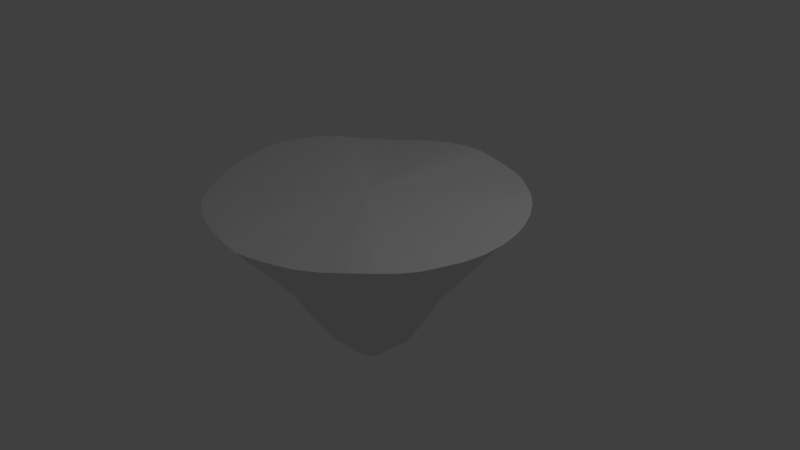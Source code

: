 # Source: Island3.blend  (saved by Blender 2.78.0; exported with 4.5.12 LTS)
import bpy
from mathutils import Matrix  # noqa: F401  (used for matrix-valued properties, if any)

bpy.ops.wm.read_factory_settings(use_empty=True)
scene = bpy.context.scene
scene.name = 'Scene'

# ---- collections
col_collection_1 = bpy.data.collections.new('Collection 1'); scene.collection.children.link(col_collection_1)

# ---- world
world_world = bpy.data.worlds.new('World'); scene.world = world_world
world_world.color = (0.05088, 0.05088, 0.05088)
world_world.use_sun_shadow = False
world_world.sun_shadow_jitter_overblur = 0.0
world_world.cycles.sampling_method = 'MANUAL'

# ---- cameras
cam_camera = bpy.data.cameras.new('Camera')
cam_camera.clip_end = 100.0
cam_camera.lens = 35.0
cam_camera.sensor_width = 32.0
cam_camera.sensor_height = 18.0
cam_camera.ortho_scale = 7.314
cam_camera.dof.focus_distance = 0.0
cam_camera.dof.aperture_fstop = 128.0

# ---- lights
light_lamp = bpy.data.lights.new('Lamp', 'POINT')
light_lamp.transmission_factor = 0.0
light_lamp.cutoff_distance = 30.0
light_lamp.energy = 100.0
light_lamp.shadow_buffer_clip_start = 1.001
light_lamp.shadow_soft_size = 0.1
light_lamp.shadow_maximum_resolution = 0.006
light_lamp.use_absolute_resolution = True

# ---- meshes
me_cylinder = bpy.data.meshes.new('Cylinder')
me_cylinder.from_pydata([(0.02061, 0.01655, -2.386), (-0.004329, 0.008606, 0.1139), (0.02792, 0.5491, -1.854), (0.00912, 0.7926, -1.508), (-0.002834, 0.9317, -1.237), (-0.015, 1.278, -0.8012), (-0.001598, 1.568, -0.5263), (0.02588, 1.763, -0.2468), (0.02968, 1.918, -0.03944), (0.3063, 1.88, -0.07651), (0.2899, 1.719, -0.2743), (0.2247, 1.536, -0.5435), (0.1676, 1.262, -0.8297), (0.1085, 0.9198, -1.255), (0.09652, 0.7874, -1.524), (0.08409, 0.552, -1.862), (0.5518, 1.843, -0.1094), (0.5305, 1.685, -0.2883), (0.4306, 1.501, -0.5456), (0.3353, 1.233, -0.8397), (0.2669, 0.9636, -1.176), (0.168, 0.7829, -1.522), (0.1266, 0.5646, -1.852), (0.7642, 1.78, -0.1096), (0.7296, 1.617, -0.2849), (0.6283, 1.43, -0.5481), (0.5098, 1.174, -0.8336), (0.3912, 0.8992, -1.158), (0.3324, 0.7543, -1.492), (0.1874, 0.5444, -1.844), (0.935, 1.67, -0.09546), (0.8651, 1.516, -0.2756), (0.7832, 1.346, -0.5488), (0.6784, 1.109, -0.8308), (0.5333, 0.8285, -1.166), (0.4586, 0.685, -1.5), (0.3246, 0.4622, -1.939), (1.117, 1.513, -0.0902), (1.033, 1.388, -0.269), (0.9252, 1.236, -0.5336), (0.8048, 1.013, -0.8155), (0.6517, 0.7427, -1.166), (0.5695, 0.5967, -1.513), (0.3966, 0.4008, -1.946), (1.34, 1.328, -0.05224), (1.243, 1.237, -0.2534), (1.079, 1.102, -0.5264), (0.9034, 0.8918, -0.8082), (0.7339, 0.6454, -1.146), (0.6371, 0.5082, -1.497), (0.4291, 0.328, -1.941), (1.523, 1.137, -0.04809), (1.418, 1.044, -0.2743), (1.251, 0.9237, -0.5443), (1.033, 0.7554, -0.8148), (0.8145, 0.5414, -1.151), (0.6789, 0.4309, -1.513), (0.4435, 0.2789, -1.957), (1.66, 0.9238, -0.06967), (1.533, 0.8384, -0.2875), (1.365, 0.7274, -0.5451), (1.143, 0.6005, -0.8193), (0.9024, 0.4425, -1.18), (0.7479, 0.3557, -1.55), (0.493, 0.2196, -1.982), (1.775, 0.7006, -0.0734), (1.636, 0.6421, -0.2724), (1.449, 0.5631, -0.5368), (1.209, 0.4659, -0.8317), (0.9483, 0.3494, -1.19), (0.7793, 0.28, -1.543), (0.5018, 0.1599, -1.983), (1.864, 0.4547, -0.07294), (1.712, 0.4013, -0.2532), (1.503, 0.3704, -0.5173), (1.252, 0.3238, -0.8293), (0.9637, 0.2352, -1.172), (0.7764, 0.1843, -1.497), (0.4823, 0.1025, -1.94), (1.895, 0.2053, -0.09319), (1.76, 0.1615, -0.2632), (1.564, 0.1694, -0.5141), (1.319, 0.1687, -0.823), (1.004, 0.1117, -1.171), (0.7914, 0.08158, -1.507), (0.4786, 0.04231, -1.943), (1.887, -0.05179, -0.1221), (1.767, -0.07458, -0.2849), (1.572, -0.04669, -0.5286), (1.316, -0.01033, -0.8305), (1.0, -0.007918, -1.172), (0.7976, 0.003782, -1.514), (0.4954, 0.003761, -1.962), (1.835, -0.3425, -0.1203), (1.72, -0.3183, -0.2866), (1.53, -0.2709, -0.5419), (1.277, -0.2073, -0.8444), (0.9687, -0.1549, -1.173), (0.771, -0.1161, -1.513), (0.4852, -0.07376, -1.975), (1.781, -0.6404, -0.0837), (1.665, -0.5789, -0.2618), (1.473, -0.4794, -0.5387), (1.245, -0.3577, -0.8499), (0.958, -0.2605, -1.175), (0.7576, -0.2098, -1.511), (0.4701, -0.1438, -1.964), (1.718, -0.8475, -0.0875), (1.575, -0.769, -0.2709), (1.378, -0.6531, -0.5505), (1.179, -0.5135, -0.8539), (0.9286, -0.3853, -1.175), (0.7379, -0.3107, -1.519), (0.451, -0.2015, -1.974), (1.621, -1.038, -0.06686), (1.468, -0.9366, -0.2558), (1.276, -0.805, -0.5332), (1.072, -0.6638, -0.8364), (0.8435, -0.5179, -1.169), (0.6814, -0.4102, -1.508), (0.4207, -0.2425, -1.96), (1.482, -1.233, -0.04347), (1.331, -1.105, -0.2208), (1.168, -0.9627, -0.484), (0.9754, -0.7974, -0.788), (0.7647, -0.6259, -1.145), (0.6067, -0.4993, -1.487), (0.3698, -0.2919, -1.938), (1.305, -1.409, -0.04141), (1.172, -1.286, -0.2142), (1.026, -1.138, -0.4856), (0.8375, -0.9309, -0.8089), (0.6455, -0.7252, -1.181), (0.5069, -0.5838, -1.524), (0.3142, -0.3485, -1.961), (1.088, -1.566, -0.07059), (0.9793, -1.444, -0.2387), (0.8426, -1.277, -0.5149), (0.6847, -1.059, -0.8428), (0.5211, -0.8264, -1.205), (0.4237, -0.6549, -1.544), (0.2743, -0.3907, -1.983), (0.8526, -1.712, -0.08362), (0.778, -1.589, -0.2416), (0.654, -1.405, -0.5175), (0.5402, -1.172, -0.8563), (0.4094, -0.915, -1.211), (0.3321, -0.7279, -1.54), (0.2041, -0.4411, -1.984), (0.6199, -1.808, -0.07011), (0.5999, -1.687, -0.2228), (0.5122, -1.484, -0.5013), (0.4147, -1.211, -0.8539), (0.3092, -0.9244, -1.208), (0.2295, -0.7332, -1.535), (0.1132, -0.4435, -1.97), (0.3859, -1.877, -0.07598), (0.3967, -1.756, -0.232), (0.3464, -1.537, -0.5091), (0.2744, -1.239, -0.8563), (0.2082, -0.9309, -1.191), (0.1406, -0.7315, -1.518), (0.05377, -0.4305, -1.962), (0.157, -1.927, -0.1002), (0.1766, -1.784, -0.2587), (0.1411, -1.551, -0.5119), (0.09277, -1.252, -0.8466), (0.0734, -0.9514, -1.171), (0.04603, -0.77, -1.487), (0.01551, -0.4666, -1.943), (-0.0763, -1.904, -0.06495), (-0.0659, -1.752, -0.2364), (-0.09206, -1.527, -0.4874), (-0.1179, -1.248, -0.8299), (-0.081, -0.9705, -1.164), (-0.06417, -0.8, -1.469), (-0.04192, -0.4974, -1.921), (-0.3603, -1.848, -0.06625), (-0.3223, -1.722, -0.2442), (-0.3036, -1.524, -0.4944), (-0.2934, -1.248, -0.824), (-0.2056, -0.9724, -1.163), (-0.1691, -0.7969, -1.477), (-0.1203, -0.5011, -1.932), (-0.63, -1.773, -0.06686), (-0.5485, -1.645, -0.2669), (-0.4795, -1.468, -0.5154), (-0.427, -1.22, -0.8217), (-0.3266, -0.9572, -1.163), (-0.2811, -0.7835, -1.478), (-0.1894, -0.4858, -1.932), (-0.8807, -1.671, -0.08789), (-0.7789, -1.559, -0.2938), (-0.6821, -1.401, -0.5242), (-0.5806, -1.159, -0.8149), (-0.4508, -0.9034, -1.156), (-0.3728, -0.7431, -1.466), (-0.2275, -0.4497, -1.916), (-1.109, -1.536, -0.08899), (-1.006, -1.434, -0.2687), (-0.8931, -1.291, -0.5029), (-0.7494, -1.054, -0.8146), (-0.5629, -0.8173, -1.171), (-0.4433, -0.6731, -1.494), (-0.2615, -0.4052, -1.947), (-1.278, -1.404, -0.08143), (-1.167, -1.286, -0.2481), (-1.034, -1.152, -0.4865), (-0.8765, -0.9265, -0.8101), (-0.6573, -0.7137, -1.192), (-0.5135, -0.5808, -1.522), (-0.315, -0.345, -1.967), (-1.429, -1.225, -0.1072), (-1.309, -1.118, -0.2636), (-1.165, -1.01, -0.489), (-0.9757, -0.7934, -0.8059), (-0.7158, -0.5932, -1.197), (-0.5497, -0.476, -1.525), (-0.3529, -0.2856, -1.962), (-1.605, -1.004, -0.1236), (-1.45, -0.9133, -0.2771), (-1.258, -0.8313, -0.4985), (-1.037, -0.6535, -0.8105), (-0.7783, -0.4721, -1.176), (-0.5985, -0.3595, -1.508), (-0.3849, -0.2139, -1.951), (-1.746, -0.7708, -0.1019), (-1.568, -0.6932, -0.2635), (-1.362, -0.6224, -0.4827), (-1.136, -0.4889, -0.8028), (-0.8765, -0.3454, -1.16), (-0.6633, -0.2641, -1.514), (-0.4018, -0.1615, -1.952), (-1.836, -0.535, -0.07691), (-1.681, -0.4964, -0.2709), (-1.493, -0.4541, -0.503), (-1.234, -0.3567, -0.8209), (-0.9357, -0.2417, -1.17), (-0.7069, -0.1862, -1.524), (-0.4108, -0.1174, -1.949), (-1.886, -0.3113, -0.05425), (-1.736, -0.2912, -0.2612), (-1.546, -0.2623, -0.5234), (-1.27, -0.1988, -0.8391), (-0.9551, -0.1281, -1.176), (-0.7377, -0.1016, -1.512), (-0.4356, -0.06833, -1.938), (-1.937, -0.05864, -0.03852), (-1.771, -0.04282, -0.2433), (-1.563, -0.04608, -0.5247), (-1.282, -0.03738, -0.8496), (-0.9618, -0.02375, -1.19), (-0.7488, -0.01884, -1.523), (-0.4526, -0.006346, -1.95), (-1.97, 0.1744, -0.04514), (-1.779, 0.1726, -0.252), (-1.556, 0.1445, -0.544), (-1.274, 0.1147, -0.877), (-0.9515, 0.07901, -1.223), (-0.7345, 0.062, -1.555), (-0.4467, 0.05099, -1.966), (-1.933, 0.4415, -0.04318), (-1.741, 0.4087, -0.2493), (-1.519, 0.339, -0.5566), (-1.243, 0.2636, -0.894), (-0.9244, 0.2004, -1.249), (-0.7072, 0.1758, -1.577), (-0.4303, 0.1264, -1.974), (-1.808, 0.7013, -0.04071), (-1.669, 0.6539, -0.22), (-1.472, 0.5523, -0.5263), (-1.195, 0.4184, -0.861), (-0.8839, 0.3029, -1.225), (-0.6757, 0.2593, -1.564), (-0.4063, 0.1828, -1.969), (-1.668, 0.9364, -0.05568), (-1.575, 0.857, -0.23), (-1.388, 0.7418, -0.5152), (-1.112, 0.6003, -0.8282), (-0.8331, 0.4445, -1.188), (-0.6562, 0.3575, -1.542), (-0.4054, 0.2257, -1.965), (-1.506, 1.148, -0.1117), (-1.428, 1.044, -0.2766), (-1.252, 0.9136, -0.5241), (-1.007, 0.7574, -0.8148), (-0.7687, 0.5801, -1.161), (-0.6176, 0.4571, -1.518), (-0.3887, 0.269, -1.958), (-1.345, 1.35, -0.1405), (-1.279, 1.234, -0.3095), (-1.131, 1.087, -0.5411), (-0.9233, 0.8913, -0.8299), (-0.7006, 0.6949, -1.163), (-0.5527, 0.5634, -1.514), (-0.3338, 0.3478, -1.964), (-1.171, 1.526, -0.1452), (-1.118, 1.402, -0.3187), (-1.004, 1.236, -0.5547), (-0.8274, 1.01, -0.8547), (-0.6221, 0.7958, -1.189), (-0.4762, 0.6518, -1.523), (-0.2761, 0.419, -1.968), (-0.9659, 1.66, -0.1266), (-0.9137, 1.525, -0.3205), (-0.8293, 1.354, -0.5672), (-0.6956, 1.116, -0.8524), (-0.5288, 0.8751, -1.18), (-0.4052, 0.7065, -1.505), (-0.1956, 0.5166, -1.866), (-0.7585, 1.798, -0.1042), (-0.6893, 1.65, -0.3066), (-0.6177, 1.462, -0.5631), (-0.5264, 1.196, -0.8459), (-0.4005, 0.9233, -1.17), (-0.2399, 0.7257, -1.511), (-0.1488, 0.5298, -1.872), (-0.5298, 1.892, -0.08758), (-0.4637, 1.72, -0.2809), (-0.4034, 1.516, -0.5426), (-0.3393, 1.235, -0.826), (-0.254, 0.9532, -1.157), (-0.1556, 0.7436, -1.51), (-0.09251, 0.5256, -1.863), (-0.2685, 1.92, -0.05477), (-0.2336, 1.759, -0.2371), (-0.2073, 1.557, -0.5074), (-0.17, 1.265, -0.7897), (-0.09719, 0.9209, -1.227), (-0.07974, 0.7788, -1.502), (-0.04461, 0.5455, -1.852), (0.3177, 2.025, 0.06282), (0.02613, 2.057, 0.08694), (0.581, 1.978, 0.038), (0.812, 1.903, 0.03407), (1.013, 1.784, 0.0436), (1.216, 1.621, 0.05502), (1.436, 1.428, 0.07976), (1.628, 1.219, 0.08521), (1.781, 0.991, 0.0733), (1.903, 0.7479, 0.0669), (1.991, 0.4864, 0.06123), (2.028, 0.2156, 0.04397), (2.022, -0.06662, 0.0244), (1.978, -0.3686, 0.02603), (1.919, -0.6651, 0.04822), (1.842, -0.9049, 0.05606), (1.733, -1.12, 0.07349), (1.584, -1.326, 0.09072), (1.393, -1.515, 0.09157), (1.167, -1.684, 0.07332), (0.9207, -1.832, 0.06255), (0.67, -1.94, 0.06597), (0.4178, -2.014, 0.06115), (0.1654, -2.056, 0.05117), (-0.09642, -2.041, 0.06847), (-0.3867, -1.986, 0.07137), (-0.6718, -1.904, 0.06847), (-0.9384, -1.794, 0.05534), (-1.177, -1.655, 0.05119), (-1.372, -1.501, 0.05011), (-1.546, -1.308, 0.03357), (-1.721, -1.078, 0.02435), (-1.866, -0.8318, 0.03947), (-1.967, -0.5803, 0.0621), (-2.032, -0.3302, 0.08347), (-2.08, -0.06562, 0.0973), (-2.099, 0.1961, 0.09722), (-2.055, 0.4744, 0.09738), (-1.94, 0.7478, 0.09388), (-1.793, 1.001, 0.07439), (-1.624, 1.232, 0.03231), (-1.447, 1.446, 0.004746), (-1.254, 1.633, -0.001297), (-1.038, 1.786, 0.01244), (-0.8091, 1.923, 0.03307), (-0.5582, 2.018, 0.05347), (-0.2781, 2.057, 0.07844)], [], [(8, 332, 331, 9), (9, 331, 333, 16), (16, 333, 334, 23), (23, 334, 335, 30), (30, 335, 336, 37), (37, 336, 337, 44), (44, 337, 338, 51), (51, 338, 339, 58), (58, 339, 340, 65), (65, 340, 341, 72), (72, 341, 342, 79), (79, 342, 343, 86), (86, 343, 344, 93), (93, 344, 345, 100), (100, 345, 346, 107), (107, 346, 347, 114), (114, 347, 348, 121), (121, 348, 349, 128), (128, 349, 350, 135), (135, 350, 351, 142), (142, 351, 352, 149), (149, 352, 353, 156), (156, 353, 354, 163), (163, 354, 355, 170), (170, 355, 356, 177), (177, 356, 357, 184), (184, 357, 358, 191), (191, 358, 359, 198), (198, 359, 360, 205), (205, 360, 361, 212), (212, 361, 362, 219), (219, 362, 363, 226), (226, 363, 364, 233), (233, 364, 365, 240), (240, 365, 366, 247), (247, 366, 367, 254), (254, 367, 368, 261), (261, 368, 369, 268), (268, 369, 370, 275), (275, 370, 371, 282), (282, 371, 372, 289), (289, 372, 373, 296), (296, 373, 374, 303), (303, 374, 375, 310), (310, 375, 376, 317), (317, 376, 377, 324), (324, 377, 332, 8), (0, 330, 2), (330, 329, 3, 2), (329, 328, 4, 3), (328, 327, 5, 4), (327, 326, 6, 5), (326, 325, 7, 6), (325, 324, 8, 7), (0, 323, 330), (323, 322, 329, 330), (322, 321, 328, 329), (321, 320, 327, 328), (320, 319, 326, 327), (319, 318, 325, 326), (318, 317, 324, 325), (0, 316, 323), (316, 315, 322, 323), (315, 314, 321, 322), (314, 313, 320, 321), (313, 312, 319, 320), (312, 311, 318, 319), (311, 310, 317, 318), (0, 309, 316), (309, 308, 315, 316), (308, 307, 314, 315), (307, 306, 313, 314), (306, 305, 312, 313), (305, 304, 311, 312), (304, 303, 310, 311), (0, 302, 309), (302, 301, 308, 309), (301, 300, 307, 308), (300, 299, 306, 307), (299, 298, 305, 306), (298, 297, 304, 305), (297, 296, 303, 304), (0, 295, 302), (295, 294, 301, 302), (294, 293, 300, 301), (293, 292, 299, 300), (292, 291, 298, 299), (291, 290, 297, 298), (290, 289, 296, 297), (0, 288, 295), (288, 287, 294, 295), (287, 286, 293, 294), (286, 285, 292, 293), (285, 284, 291, 292), (284, 283, 290, 291), (283, 282, 289, 290), (0, 281, 288), (281, 280, 287, 288), (280, 279, 286, 287), (279, 278, 285, 286), (278, 277, 284, 285), (277, 276, 283, 284), (276, 275, 282, 283), (0, 274, 281), (274, 273, 280, 281), (273, 272, 279, 280), (272, 271, 278, 279), (271, 270, 277, 278), (270, 269, 276, 277), (269, 268, 275, 276), (0, 267, 274), (267, 266, 273, 274), (266, 265, 272, 273), (265, 264, 271, 272), (264, 263, 270, 271), (263, 262, 269, 270), (262, 261, 268, 269), (0, 260, 267), (260, 259, 266, 267), (259, 258, 265, 266), (258, 257, 264, 265), (257, 256, 263, 264), (256, 255, 262, 263), (255, 254, 261, 262), (0, 253, 260), (253, 252, 259, 260), (252, 251, 258, 259), (251, 250, 257, 258), (250, 249, 256, 257), (249, 248, 255, 256), (248, 247, 254, 255), (0, 246, 253), (246, 245, 252, 253), (245, 244, 251, 252), (244, 243, 250, 251), (243, 242, 249, 250), (242, 241, 248, 249), (241, 240, 247, 248), (0, 239, 246), (239, 238, 245, 246), (238, 237, 244, 245), (237, 236, 243, 244), (236, 235, 242, 243), (235, 234, 241, 242), (234, 233, 240, 241), (0, 232, 239), (232, 231, 238, 239), (231, 230, 237, 238), (230, 229, 236, 237), (229, 228, 235, 236), (228, 227, 234, 235), (227, 226, 233, 234), (0, 225, 232), (225, 224, 231, 232), (224, 223, 230, 231), (223, 222, 229, 230), (222, 221, 228, 229), (221, 220, 227, 228), (220, 219, 226, 227), (0, 218, 225), (218, 217, 224, 225), (217, 216, 223, 224), (216, 215, 222, 223), (215, 214, 221, 222), (214, 213, 220, 221), (213, 212, 219, 220), (0, 211, 218), (211, 210, 217, 218), (210, 209, 216, 217), (209, 208, 215, 216), (208, 207, 214, 215), (207, 206, 213, 214), (206, 205, 212, 213), (0, 204, 211), (204, 203, 210, 211), (203, 202, 209, 210), (202, 201, 208, 209), (201, 200, 207, 208), (200, 199, 206, 207), (199, 198, 205, 206), (0, 197, 204), (197, 196, 203, 204), (196, 195, 202, 203), (195, 194, 201, 202), (194, 193, 200, 201), (193, 192, 199, 200), (192, 191, 198, 199), (0, 190, 197), (190, 189, 196, 197), (189, 188, 195, 196), (188, 187, 194, 195), (187, 186, 193, 194), (186, 185, 192, 193), (185, 184, 191, 192), (0, 183, 190), (183, 182, 189, 190), (182, 181, 188, 189), (181, 180, 187, 188), (180, 179, 186, 187), (179, 178, 185, 186), (178, 177, 184, 185), (0, 176, 183), (176, 175, 182, 183), (175, 174, 181, 182), (174, 173, 180, 181), (173, 172, 179, 180), (172, 171, 178, 179), (171, 170, 177, 178), (0, 169, 176), (169, 168, 175, 176), (168, 167, 174, 175), (167, 166, 173, 174), (166, 165, 172, 173), (165, 164, 171, 172), (164, 163, 170, 171), (0, 162, 169), (162, 161, 168, 169), (161, 160, 167, 168), (160, 159, 166, 167), (159, 158, 165, 166), (158, 157, 164, 165), (157, 156, 163, 164), (0, 155, 162), (155, 154, 161, 162), (154, 153, 160, 161), (153, 152, 159, 160), (152, 151, 158, 159), (151, 150, 157, 158), (150, 149, 156, 157), (0, 148, 155), (148, 147, 154, 155), (147, 146, 153, 154), (146, 145, 152, 153), (145, 144, 151, 152), (144, 143, 150, 151), (143, 142, 149, 150), (0, 141, 148), (141, 140, 147, 148), (140, 139, 146, 147), (139, 138, 145, 146), (138, 137, 144, 145), (137, 136, 143, 144), (136, 135, 142, 143), (0, 134, 141), (134, 133, 140, 141), (133, 132, 139, 140), (132, 131, 138, 139), (131, 130, 137, 138), (130, 129, 136, 137), (129, 128, 135, 136), (0, 127, 134), (127, 126, 133, 134), (126, 125, 132, 133), (125, 124, 131, 132), (124, 123, 130, 131), (123, 122, 129, 130), (122, 121, 128, 129), (0, 120, 127), (120, 119, 126, 127), (119, 118, 125, 126), (118, 117, 124, 125), (117, 116, 123, 124), (116, 115, 122, 123), (115, 114, 121, 122), (0, 113, 120), (113, 112, 119, 120), (112, 111, 118, 119), (111, 110, 117, 118), (110, 109, 116, 117), (109, 108, 115, 116), (108, 107, 114, 115), (0, 106, 113), (106, 105, 112, 113), (105, 104, 111, 112), (104, 103, 110, 111), (103, 102, 109, 110), (102, 101, 108, 109), (101, 100, 107, 108), (0, 99, 106), (99, 98, 105, 106), (98, 97, 104, 105), (97, 96, 103, 104), (96, 95, 102, 103), (95, 94, 101, 102), (94, 93, 100, 101), (0, 92, 99), (92, 91, 98, 99), (91, 90, 97, 98), (90, 89, 96, 97), (89, 88, 95, 96), (88, 87, 94, 95), (87, 86, 93, 94), (0, 85, 92), (85, 84, 91, 92), (84, 83, 90, 91), (83, 82, 89, 90), (82, 81, 88, 89), (81, 80, 87, 88), (80, 79, 86, 87), (0, 78, 85), (78, 77, 84, 85), (77, 76, 83, 84), (76, 75, 82, 83), (75, 74, 81, 82), (74, 73, 80, 81), (73, 72, 79, 80), (0, 71, 78), (71, 70, 77, 78), (70, 69, 76, 77), (69, 68, 75, 76), (68, 67, 74, 75), (67, 66, 73, 74), (66, 65, 72, 73), (0, 64, 71), (64, 63, 70, 71), (63, 62, 69, 70), (62, 61, 68, 69), (61, 60, 67, 68), (60, 59, 66, 67), (59, 58, 65, 66), (0, 57, 64), (57, 56, 63, 64), (56, 55, 62, 63), (55, 54, 61, 62), (54, 53, 60, 61), (53, 52, 59, 60), (52, 51, 58, 59), (0, 50, 57), (50, 49, 56, 57), (49, 48, 55, 56), (48, 47, 54, 55), (47, 46, 53, 54), (46, 45, 52, 53), (45, 44, 51, 52), (0, 43, 50), (43, 42, 49, 50), (42, 41, 48, 49), (41, 40, 47, 48), (40, 39, 46, 47), (39, 38, 45, 46), (38, 37, 44, 45), (0, 36, 43), (36, 35, 42, 43), (35, 34, 41, 42), (34, 33, 40, 41), (33, 32, 39, 40), (32, 31, 38, 39), (31, 30, 37, 38), (0, 29, 36), (29, 28, 35, 36), (28, 27, 34, 35), (27, 26, 33, 34), (26, 25, 32, 33), (25, 24, 31, 32), (24, 23, 30, 31), (0, 22, 29), (22, 21, 28, 29), (21, 20, 27, 28), (20, 19, 26, 27), (19, 18, 25, 26), (18, 17, 24, 25), (17, 16, 23, 24), (0, 15, 22), (15, 14, 21, 22), (14, 13, 20, 21), (13, 12, 19, 20), (12, 11, 18, 19), (11, 10, 17, 18), (10, 9, 16, 17), (0, 2, 15), (2, 3, 14, 15), (3, 4, 13, 14), (4, 5, 12, 13), (5, 6, 11, 12), (6, 7, 10, 11), (7, 8, 9, 10), (1, 331, 332), (1, 333, 331), (1, 334, 333), (1, 335, 334), (1, 336, 335), (1, 337, 336), (1, 338, 337), (1, 339, 338), (1, 340, 339), (1, 341, 340), (1, 342, 341), (1, 343, 342), (1, 344, 343), (1, 345, 344), (1, 346, 345), (1, 347, 346), (1, 348, 347), (1, 349, 348), (1, 350, 349), (1, 351, 350), (1, 352, 351), (1, 353, 352), (1, 354, 353), (1, 355, 354), (1, 356, 355), (1, 357, 356), (1, 358, 357), (1, 359, 358), (1, 360, 359), (1, 361, 360), (1, 362, 361), (1, 363, 362), (1, 364, 363), (1, 365, 364), (1, 366, 365), (1, 367, 366), (1, 368, 367), (1, 369, 368), (1, 370, 369), (1, 371, 370), (1, 372, 371), (1, 373, 372), (1, 374, 373), (1, 375, 374), (1, 376, 375), (1, 377, 376), (1, 332, 377)])
me_cylinder.use_remesh_preserve_volume = False
me_cylinder.use_remesh_preserve_attributes = False
me_cylinder.use_mirror_vertex_groups = False
me_cylinder.update()

# ---- objects
ob_cylinder = bpy.data.objects.new('Cylinder', me_cylinder)
ob_lamp = bpy.data.objects.new('Lamp', light_lamp)
ob_camera = bpy.data.objects.new('Camera', cam_camera)

# ---- transforms, parenting, visibility, modifiers, constraints
ob_cylinder.location = (-0.004861, -0.007047, 0.7865)
ob_cylinder.lineart.crease_threshold = 0.0
ob_lamp.location = (4.076, 1.005, 5.904)
ob_lamp.rotation_euler = (0.6503, 0.05522, 1.866)
ob_lamp.lock_rotations_4d = False
ob_lamp.empty_display_type = 'ARROWS'
ob_lamp.color = (0.0, 0.0, 0.0, 0.0)
ob_lamp.lineart.crease_threshold = 0.0
ob_camera.location = (7.481, -6.508, 5.344)
ob_camera.rotation_euler = (1.109, 0.0, 0.8149)
ob_camera.lock_rotations_4d = False
ob_camera.empty_display_type = 'ARROWS'
ob_camera.color = (0.0, 0.0, 0.0, 0.0)
ob_camera.display_type = 'WIRE'
ob_camera.lineart.crease_threshold = 0.0

# ---- collection membership
col_collection_1.objects.link(ob_cylinder)
col_collection_1.objects.link(ob_lamp)
col_collection_1.objects.link(ob_camera)

# ---- scene / render settings (as saved in the file)
scene.camera = ob_camera
scene.frame_start = 1; scene.frame_end = 250; scene.frame_set(1)
scene.render.engine = 'BLENDER_EEVEE_NEXT'
scene.render.resolution_percentage = 50
scene.render.dither_intensity = 0.0
scene.cycles.use_denoising = False
scene.cycles.samples = 128
scene.cycles.sampling_pattern = 'TABULATED_SOBOL'
scene.cycles.light_sampling_threshold = 0.0
scene.cycles.use_adaptive_sampling = False
scene.cycles.use_light_tree = False
scene.cycles.blur_glossy = 0.0
scene.cycles.sample_clamp_indirect = 0.0
scene.view_settings.view_transform = 'Standard'
bpy.context.view_layer.update()
